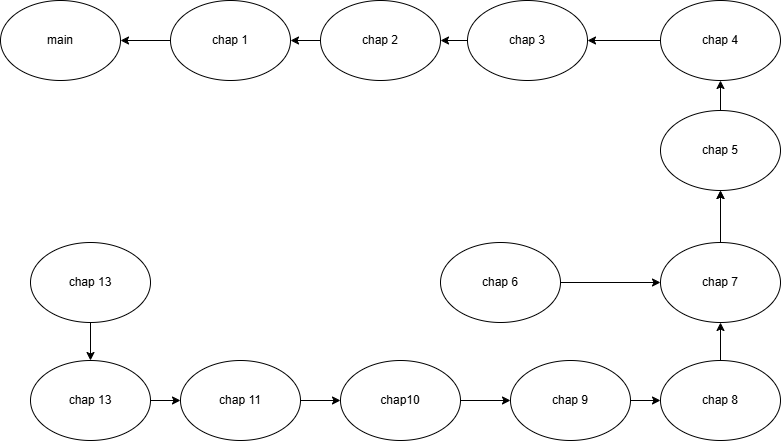

The diagram above was exported from draw.io. Its source (the exported page's mxGraphModel, read from the mxfile embedded in the PNG):
<mxGraphModel dx="1042" dy="562" grid="1" gridSize="10" guides="1" tooltips="1" connect="1" arrows="1" fold="1" page="1" pageScale="1" pageWidth="827" pageHeight="583" math="0" shadow="0">
  <root>
    <mxCell id="0" />
    <mxCell id="1" parent="0" />
    <mxCell id="Uvo5JdDqek9u9_yHVexv-1" value="main" style="ellipse;whiteSpace=wrap;html=1;" parent="1" vertex="1">
      <mxGeometry y="50" width="120" height="80" as="geometry" />
    </mxCell>
    <mxCell id="Uvo5JdDqek9u9_yHVexv-4" value="" style="edgeStyle=orthogonalEdgeStyle;rounded=0;orthogonalLoop=1;jettySize=auto;html=1;" parent="1" source="Uvo5JdDqek9u9_yHVexv-2" target="Uvo5JdDqek9u9_yHVexv-1" edge="1">
      <mxGeometry relative="1" as="geometry" />
    </mxCell>
    <mxCell id="Uvo5JdDqek9u9_yHVexv-2" value="chap 1" style="ellipse;whiteSpace=wrap;html=1;" parent="1" vertex="1">
      <mxGeometry x="170" y="50" width="120" height="80" as="geometry" />
    </mxCell>
    <mxCell id="Uvo5JdDqek9u9_yHVexv-6" value="" style="edgeStyle=orthogonalEdgeStyle;rounded=0;orthogonalLoop=1;jettySize=auto;html=1;" parent="1" source="Uvo5JdDqek9u9_yHVexv-5" target="Uvo5JdDqek9u9_yHVexv-2" edge="1">
      <mxGeometry relative="1" as="geometry" />
    </mxCell>
    <mxCell id="Uvo5JdDqek9u9_yHVexv-5" value="chap 2" style="ellipse;whiteSpace=wrap;html=1;" parent="1" vertex="1">
      <mxGeometry x="320" y="50" width="120" height="80" as="geometry" />
    </mxCell>
    <mxCell id="Uvo5JdDqek9u9_yHVexv-8" value="" style="edgeStyle=orthogonalEdgeStyle;rounded=0;orthogonalLoop=1;jettySize=auto;html=1;" parent="1" source="Uvo5JdDqek9u9_yHVexv-7" target="Uvo5JdDqek9u9_yHVexv-5" edge="1">
      <mxGeometry relative="1" as="geometry" />
    </mxCell>
    <mxCell id="Uvo5JdDqek9u9_yHVexv-7" value="chap 3" style="ellipse;whiteSpace=wrap;html=1;" parent="1" vertex="1">
      <mxGeometry x="467" y="50" width="120" height="80" as="geometry" />
    </mxCell>
    <mxCell id="Uvo5JdDqek9u9_yHVexv-10" value="" style="edgeStyle=orthogonalEdgeStyle;rounded=0;orthogonalLoop=1;jettySize=auto;html=1;" parent="1" source="Uvo5JdDqek9u9_yHVexv-9" target="Uvo5JdDqek9u9_yHVexv-7" edge="1">
      <mxGeometry relative="1" as="geometry" />
    </mxCell>
    <mxCell id="Uvo5JdDqek9u9_yHVexv-9" value="chap 4" style="ellipse;whiteSpace=wrap;html=1;" parent="1" vertex="1">
      <mxGeometry x="660" y="50" width="120" height="80" as="geometry" />
    </mxCell>
    <mxCell id="Uvo5JdDqek9u9_yHVexv-12" value="" style="edgeStyle=orthogonalEdgeStyle;rounded=0;orthogonalLoop=1;jettySize=auto;html=1;" parent="1" source="Uvo5JdDqek9u9_yHVexv-11" target="Uvo5JdDqek9u9_yHVexv-9" edge="1">
      <mxGeometry relative="1" as="geometry" />
    </mxCell>
    <mxCell id="Uvo5JdDqek9u9_yHVexv-11" value="chap 5" style="ellipse;whiteSpace=wrap;html=1;" parent="1" vertex="1">
      <mxGeometry x="660" y="160" width="120" height="80" as="geometry" />
    </mxCell>
    <mxCell id="Uvo5JdDqek9u9_yHVexv-14" value="" style="edgeStyle=orthogonalEdgeStyle;rounded=0;orthogonalLoop=1;jettySize=auto;html=1;" parent="1" source="Uvo5JdDqek9u9_yHVexv-15" target="Uvo5JdDqek9u9_yHVexv-11" edge="1">
      <mxGeometry relative="1" as="geometry" />
    </mxCell>
    <mxCell id="Uvo5JdDqek9u9_yHVexv-13" value="chap 6" style="ellipse;whiteSpace=wrap;html=1;" parent="1" vertex="1">
      <mxGeometry x="440" y="292" width="120" height="80" as="geometry" />
    </mxCell>
    <mxCell id="Uvo5JdDqek9u9_yHVexv-16" value="" style="edgeStyle=orthogonalEdgeStyle;rounded=0;orthogonalLoop=1;jettySize=auto;html=1;" parent="1" source="Uvo5JdDqek9u9_yHVexv-15" target="Uvo5JdDqek9u9_yHVexv-11" edge="1">
      <mxGeometry relative="1" as="geometry" />
    </mxCell>
    <mxCell id="Uvo5JdDqek9u9_yHVexv-20" value="" style="edgeStyle=orthogonalEdgeStyle;rounded=0;orthogonalLoop=1;jettySize=auto;html=1;" parent="1" source="Uvo5JdDqek9u9_yHVexv-17" target="Uvo5JdDqek9u9_yHVexv-15" edge="1">
      <mxGeometry relative="1" as="geometry" />
    </mxCell>
    <mxCell id="Uvo5JdDqek9u9_yHVexv-17" value="chap 8" style="ellipse;whiteSpace=wrap;html=1;" parent="1" vertex="1">
      <mxGeometry x="660" y="410" width="120" height="80" as="geometry" />
    </mxCell>
    <mxCell id="Uvo5JdDqek9u9_yHVexv-19" value="" style="edgeStyle=orthogonalEdgeStyle;rounded=0;orthogonalLoop=1;jettySize=auto;html=1;" parent="1" source="Uvo5JdDqek9u9_yHVexv-18" target="Uvo5JdDqek9u9_yHVexv-17" edge="1">
      <mxGeometry relative="1" as="geometry" />
    </mxCell>
    <mxCell id="Uvo5JdDqek9u9_yHVexv-18" value="chap 9" style="ellipse;whiteSpace=wrap;html=1;" parent="1" vertex="1">
      <mxGeometry x="510" y="410" width="120" height="80" as="geometry" />
    </mxCell>
    <mxCell id="Uvo5JdDqek9u9_yHVexv-21" value="" style="edgeStyle=orthogonalEdgeStyle;rounded=0;orthogonalLoop=1;jettySize=auto;html=1;" parent="1" source="Uvo5JdDqek9u9_yHVexv-13" target="Uvo5JdDqek9u9_yHVexv-15" edge="1">
      <mxGeometry relative="1" as="geometry">
        <mxPoint x="680" y="320" as="sourcePoint" />
        <mxPoint x="760" y="140" as="targetPoint" />
      </mxGeometry>
    </mxCell>
    <mxCell id="Uvo5JdDqek9u9_yHVexv-15" value="chap 7" style="ellipse;whiteSpace=wrap;html=1;" parent="1" vertex="1">
      <mxGeometry x="660" y="292" width="120" height="80" as="geometry" />
    </mxCell>
    <mxCell id="-N9Sw-XBsQmkXnFiXcq--2" value="" style="edgeStyle=orthogonalEdgeStyle;rounded=0;orthogonalLoop=1;jettySize=auto;html=1;" edge="1" parent="1" source="-N9Sw-XBsQmkXnFiXcq--1" target="Uvo5JdDqek9u9_yHVexv-18">
      <mxGeometry relative="1" as="geometry" />
    </mxCell>
    <mxCell id="-N9Sw-XBsQmkXnFiXcq--1" value="chap10" style="ellipse;whiteSpace=wrap;html=1;" vertex="1" parent="1">
      <mxGeometry x="340" y="410" width="120" height="80" as="geometry" />
    </mxCell>
    <mxCell id="-N9Sw-XBsQmkXnFiXcq--4" value="" style="edgeStyle=orthogonalEdgeStyle;rounded=0;orthogonalLoop=1;jettySize=auto;html=1;" edge="1" parent="1" source="-N9Sw-XBsQmkXnFiXcq--3" target="-N9Sw-XBsQmkXnFiXcq--1">
      <mxGeometry relative="1" as="geometry" />
    </mxCell>
    <mxCell id="-N9Sw-XBsQmkXnFiXcq--3" value="chap 11" style="ellipse;whiteSpace=wrap;html=1;" vertex="1" parent="1">
      <mxGeometry x="180" y="410" width="120" height="80" as="geometry" />
    </mxCell>
    <mxCell id="-N9Sw-XBsQmkXnFiXcq--6" value="" style="edgeStyle=orthogonalEdgeStyle;rounded=0;orthogonalLoop=1;jettySize=auto;html=1;" edge="1" parent="1" source="-N9Sw-XBsQmkXnFiXcq--5" target="-N9Sw-XBsQmkXnFiXcq--3">
      <mxGeometry relative="1" as="geometry" />
    </mxCell>
    <mxCell id="-N9Sw-XBsQmkXnFiXcq--5" value="chap 13" style="ellipse;whiteSpace=wrap;html=1;" vertex="1" parent="1">
      <mxGeometry x="30" y="410" width="120" height="80" as="geometry" />
    </mxCell>
    <mxCell id="-N9Sw-XBsQmkXnFiXcq--8" value="" style="edgeStyle=orthogonalEdgeStyle;rounded=0;orthogonalLoop=1;jettySize=auto;html=1;" edge="1" parent="1" source="-N9Sw-XBsQmkXnFiXcq--7" target="-N9Sw-XBsQmkXnFiXcq--5">
      <mxGeometry relative="1" as="geometry" />
    </mxCell>
    <mxCell id="-N9Sw-XBsQmkXnFiXcq--7" value="chap 13" style="ellipse;whiteSpace=wrap;html=1;" vertex="1" parent="1">
      <mxGeometry x="30" y="292" width="120" height="80" as="geometry" />
    </mxCell>
  </root>
</mxGraphModel>